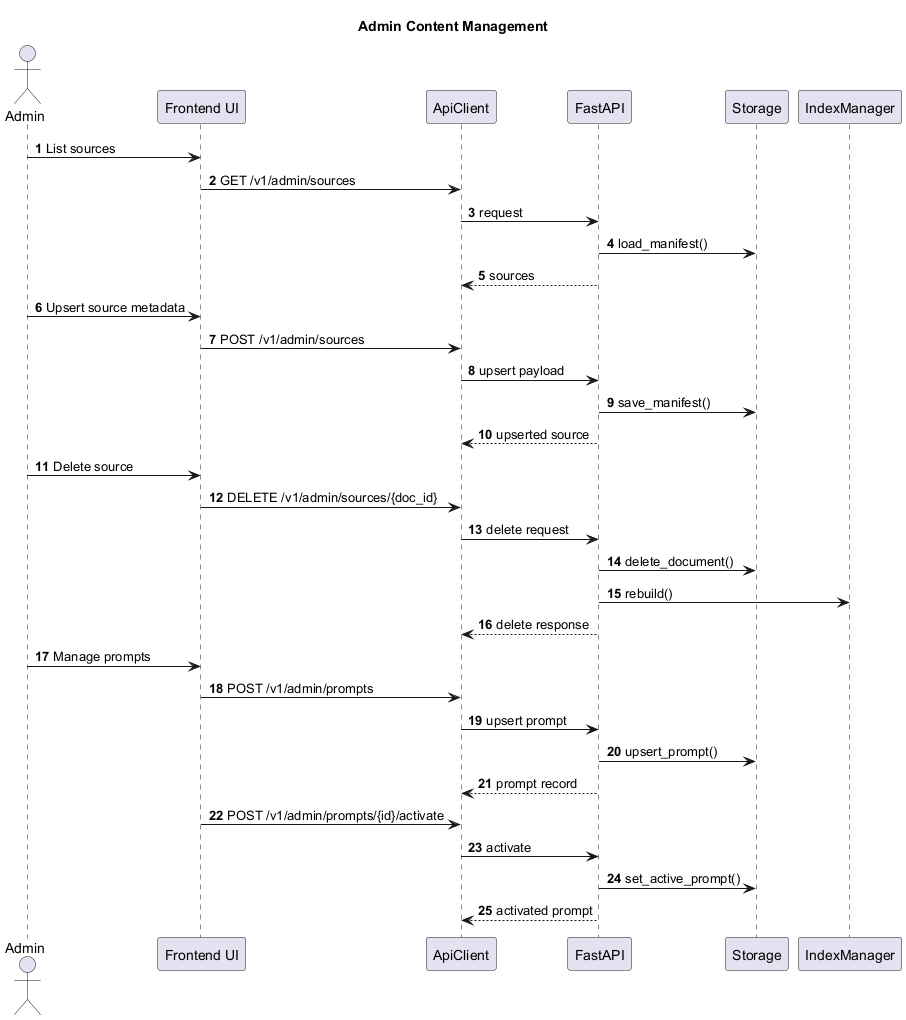

The diagram above was rendered by PlantUML. Its source (embedded in the PNG):
@startuml
title Admin Content Management
autonumber
actor Admin
participant "Frontend UI" as UI
participant "ApiClient" as Client
participant "FastAPI" as API
participant "Storage" as Storage
participant "IndexManager" as Index

Admin -> UI : List sources
UI -> Client : GET /v1/admin/sources
Client -> API : request
API -> Storage : load_manifest()
API --> Client : sources

Admin -> UI : Upsert source metadata
UI -> Client : POST /v1/admin/sources
Client -> API : upsert payload
API -> Storage : save_manifest()
API --> Client : upserted source

Admin -> UI : Delete source
UI -> Client : DELETE /v1/admin/sources/{doc_id}
Client -> API : delete request
API -> Storage : delete_document()
API -> Index : rebuild()
API --> Client : delete response

Admin -> UI : Manage prompts
UI -> Client : POST /v1/admin/prompts
Client -> API : upsert prompt
API -> Storage : upsert_prompt()
API --> Client : prompt record
UI -> Client : POST /v1/admin/prompts/{id}/activate
Client -> API : activate
API -> Storage : set_active_prompt()
API --> Client : activated prompt
@enduml